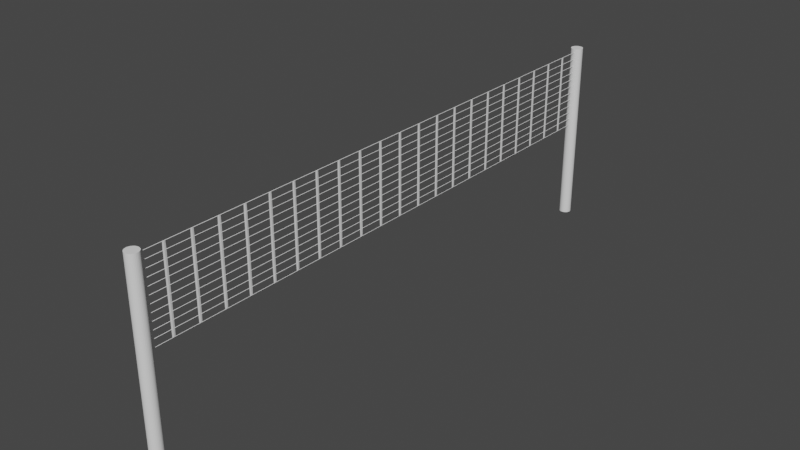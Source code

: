 # Source: voleyballCourt.blend  (saved by Blender 3.2.14; exported with 4.5.12 LTS)
import bpy
from mathutils import Matrix  # noqa: F401  (used for matrix-valued properties, if any)

bpy.ops.wm.read_factory_settings(use_empty=True)
scene = bpy.context.scene
scene.name = 'Scene'

# ---- collections
col_collection = bpy.data.collections.new('Collection'); scene.collection.children.link(col_collection)

# ---- world
world_world = bpy.data.worlds.new('World'); scene.world = world_world
world_world.use_nodes = True; world_world.node_tree.nodes.clear()
_N = world_world.node_tree.nodes; _L = world_world.node_tree.links
n0 = _N.new('ShaderNodeOutputWorld'); n0.name = 'World Output'; n0.location = (300, 300)
n1 = _N.new('ShaderNodeBackground'); n1.name = 'Background'; n1.location = (10, 300)
n1.inputs[0].default_value = (0.05088, 0.05088, 0.05088, 1.0)
_L.new(n1.outputs[0], n0.inputs[0])
n0.is_active_output = True
world_world.color = (0.05088, 0.05088, 0.05088)
world_world.use_sun_shadow = False
world_world.sun_shadow_jitter_overblur = 0.0

# ---- meshes
me_cylinder = bpy.data.meshes.new('Cylinder')
me_cylinder.from_pydata([(3.842e-08, 9.513, 1.417), (3.842e-08, 9.513, 8.523), (0.03862, 9.509, 1.417), (0.03862, 9.509, 8.523), (0.07576, 9.498, 1.417), (0.07576, 9.498, 8.523), (0.11, 9.479, 1.417), (0.11, 9.479, 8.523), (0.14, 9.455, 1.417), (0.14, 9.455, 8.523), (0.1646, 9.425, 1.417), (0.1646, 9.425, 8.523), (0.1829, 9.391, 1.417), (0.1829, 9.391, 8.523), (0.1942, 9.353, 1.417), (0.1942, 9.353, 8.523), (0.198, 9.315, 1.417), (0.198, 9.315, 8.523), (0.1942, 9.276, 1.417), (0.1942, 9.276, 8.523), (0.1829, 9.239, 1.417), (0.1829, 9.239, 8.523), (0.1646, 9.205, 1.417), (0.1646, 9.205, 8.523), (0.14, 9.175, 1.417), (0.14, 9.175, 8.523), (0.11, 9.15, 1.417), (0.11, 9.15, 8.523), (0.07576, 9.132, 1.417), (0.07576, 9.132, 8.523), (0.03862, 9.121, 1.417), (0.03862, 9.121, 8.523), (2.111e-08, 9.117, 1.417), (2.111e-08, 9.117, 8.523), (-0.03862, 9.121, 1.417), (-0.03862, 9.121, 8.523), (-0.07576, 9.132, 1.417), (-0.07576, 9.132, 8.523), (-0.11, 9.15, 1.417), (-0.11, 9.15, 8.523), (-0.14, 9.175, 1.417), (-0.14, 9.175, 8.523), (-0.1646, 9.205, 1.417), (-0.1646, 9.205, 8.523), (-0.1829, 9.239, 1.417), (-0.1829, 9.239, 8.523), (-0.1942, 9.276, 1.417), (-0.1942, 9.276, 8.523), (-0.198, 9.315, 1.417), (-0.198, 9.315, 8.523), (-0.1942, 9.353, 1.417), (-0.1942, 9.353, 8.523), (-0.1829, 9.391, 1.417), (-0.1829, 9.391, 8.523), (-0.1646, 9.425, 1.417), (-0.1646, 9.425, 8.523), (-0.14, 9.455, 1.417), (-0.14, 9.455, 8.523), (-0.11, 9.479, 1.417), (-0.11, 9.479, 8.523), (-0.07576, 9.498, 1.417), (-0.07576, 9.498, 8.523), (-0.03862, 9.509, 1.417), (-0.03862, 9.509, 8.523)], [], [(0, 1, 3, 2), (2, 3, 5, 4), (4, 5, 7, 6), (6, 7, 9, 8), (8, 9, 11, 10), (10, 11, 13, 12), (12, 13, 15, 14), (14, 15, 17, 16), (16, 17, 19, 18), (18, 19, 21, 20), (20, 21, 23, 22), (22, 23, 25, 24), (24, 25, 27, 26), (26, 27, 29, 28), (28, 29, 31, 30), (30, 31, 33, 32), (32, 33, 35, 34), (34, 35, 37, 36), (36, 37, 39, 38), (38, 39, 41, 40), (40, 41, 43, 42), (42, 43, 45, 44), (44, 45, 47, 46), (46, 47, 49, 48), (48, 49, 51, 50), (50, 51, 53, 52), (52, 53, 55, 54), (54, 55, 57, 56), (56, 57, 59, 58), (58, 59, 61, 60), (3, 1, 63, 61, 59, 57, 55, 53, 51, 49, 47, 45, 43, 41, 39, 37, 35, 33, 31, 29, 27, 25, 23, 21, 19, 17, 15, 13, 11, 9, 7, 5), (60, 61, 63, 62), (62, 63, 1, 0), (0, 2, 4, 6, 8, 10, 12, 14, 16, 18, 20, 22, 24, 26, 28, 30, 32, 34, 36, 38, 40, 42, 44, 46, 48, 50, 52, 54, 56, 58, 60, 62)])
_uv = me_cylinder.uv_layers.new(name='UVMap')
_uv.uv.foreach_set('vector', [1.0, 0.5, 1.0, 1.0, 0.9688, 1.0, 0.9688, 0.5, 0.9688, 0.5, 0.9688, 1.0, 0.9375, 1.0, 0.9375, 0.5, 0.9375, 0.5, 0.9375, 1.0, 0.9062, 1.0, 0.9062, 0.5, 0.9062, 0.5, 0.9062, 1.0, 0.875, 1.0, 0.875, 0.5, 0.875, 0.5, 0.875, 1.0, 0.8438, 1.0, 0.8438, 0.5, 0.8438, 0.5, 0.8438, 1.0, 0.8125, 1.0, 0.8125, 0.5, 0.8125, 0.5, 0.8125, 1.0, 0.7812, 1.0, 0.7812, 0.5, 0.7812, 0.5, 0.7812, 1.0, 0.75, 1.0, 0.75, 0.5, 0.75, 0.5, 0.75, 1.0, 0.7188, 1.0, 0.7188, 0.5, 0.7188, 0.5, 0.7188, 1.0, 0.6875, 1.0, 0.6875, 0.5, 0.6875, 0.5, 0.6875, 1.0, 0.6562, 1.0, 0.6562, 0.5, 0.6562, 0.5, 0.6562, 1.0, 0.625, 1.0, 0.625, 0.5, 0.625, 0.5, 0.625, 1.0, 0.5938, 1.0, 0.5938, 0.5, 0.5938, 0.5, 0.5938, 1.0, 0.5625, 1.0, 0.5625, 0.5, 0.5625, 0.5, 0.5625, 1.0, 0.5312, 1.0, 0.5312, 0.5, 0.5312, 0.5, 0.5312, 1.0, 0.5, 1.0, 0.5, 0.5, 0.5, 0.5, 0.5, 1.0, 0.4688, 1.0, 0.4688, 0.5, 0.4688, 0.5, 0.4688, 1.0, 0.4375, 1.0, 0.4375, 0.5, 0.4375, 0.5, 0.4375, 1.0, 0.4062, 1.0, 0.4062, 0.5, 0.4062, 0.5, 0.4062, 1.0, 0.375, 1.0, 0.375, 0.5, 0.375, 0.5, 0.375, 1.0, 0.3438, 1.0, 0.3438, 0.5, 0.3438, 0.5, 0.3438, 1.0, 0.3125, 1.0, 0.3125, 0.5, 0.3125, 0.5, 0.3125, 1.0, 0.2812, 1.0, 0.2812, 0.5, 0.2812, 0.5, 0.2812, 1.0, 0.25, 1.0, 0.25, 0.5, 0.25, 0.5, 0.25, 1.0, 0.2188, 1.0, 0.2188, 0.5, 0.2188, 0.5, 0.2188, 1.0, 0.1875, 1.0, 0.1875, 0.5, 0.1875, 0.5, 0.1875, 1.0, 0.1562, 1.0, 0.1562, 0.5, 0.1562, 0.5, 0.1562, 1.0, 0.125, 1.0, 0.125, 0.5, 0.125, 0.5, 0.125, 1.0, 0.09375, 1.0, 0.09375, 0.5, 0.09375, 0.5, 0.09375, 1.0, 0.0625, 1.0, 0.0625, 0.5, 0.2968, 0.4854, 0.25, 0.49, 0.2032, 0.4854, 0.1582, 0.4717, 0.1167, 0.4496, 0.08029, 0.4197, 0.05045, 0.3833, 0.02827, 0.3418, 0.01461, 0.2968, 0.01, 0.25, 0.01461, 0.2032, 0.02827, 0.1582, 0.05045, 0.1167, 0.08029, 0.08029, 0.1167, 0.05045, 0.1582, 0.02827, 0.2032, 0.01461, 0.25, 0.01, 0.2968, 0.01461, 0.3418, 0.02827, 0.3833, 0.05045, 0.4197, 0.08029, 0.4496, 0.1167, 0.4717, 0.1582, 0.4854, 0.2032, 0.49, 0.25, 0.4854, 0.2968, 0.4717, 0.3418, 0.4496, 0.3833, 0.4197, 0.4197, 0.3833, 0.4496, 0.3418, 0.4717, 0.0625, 0.5, 0.0625, 1.0, 0.03125, 1.0, 0.03125, 0.5, 0.03125, 0.5, 0.03125, 1.0, 0.0, 1.0, 0.0, 0.5, 0.75, 0.49, 0.7968, 0.4854, 0.8418, 0.4717, 0.8833, 0.4496, 0.9197, 0.4197, 0.9496, 0.3833, 0.9717, 0.3418, 0.9854, 0.2968, 0.99, 0.25, 0.9854, 0.2032, 0.9717, 0.1582, 0.9496, 0.1167, 0.9197, 0.08029, 0.8833, 0.05045, 0.8418, 0.02827, 0.7968, 0.01461, 0.75, 0.01, 0.7032, 0.01461, 0.6582, 0.02827, 0.6167, 0.05045, 0.5803, 0.08029, 0.5504, 0.1167, 0.5283, 0.1582, 0.5146, 0.2032, 0.51, 0.25, 0.5146, 0.2968, 0.5283, 0.3418, 0.5504, 0.3833, 0.5803, 0.4197, 0.6167, 0.4496, 0.6582, 0.4717, 0.7032, 0.4854])
me_cylinder.update()
me_plane_001 = bpy.data.meshes.new('Plane.001')
me_plane_001.from_pydata([(-1.0, -1.0, 0.0), (1.0, -1.0, 0.0), (-1.0, 1.0, 0.0), (1.0, 1.0, 0.0), (-1.0, 0.8182, 0.0), (-1.0, 0.6364, 0.0), (-1.0, 0.4545, 0.0), (-1.0, 0.2727, 0.0), (-1.0, 0.09091, 0.0), (-1.0, -0.09091, 0.0), (-1.0, -0.2727, 0.0), (-1.0, -0.4545, 0.0), (-1.0, -0.6364, 0.0), (-1.0, -0.8182, 0.0), (-0.8182, -1.0, 0.0), (-0.6364, -1.0, 0.0), (-0.4545, -1.0, 0.0), (-0.2727, -1.0, 0.0), (-0.09091, -1.0, 0.0), (0.09091, -1.0, 0.0), (0.2727, -1.0, 0.0), (0.4545, -1.0, 0.0), (0.6364, -1.0, 0.0), (0.8182, -1.0, 0.0), (1.0, -0.8182, 0.0), (1.0, -0.6364, 0.0), (1.0, -0.4545, 0.0), (1.0, -0.2727, 0.0), (1.0, -0.09091, 0.0), (1.0, 0.09091, 0.0), (1.0, 0.2727, 0.0), (1.0, 0.4545, 0.0), (1.0, 0.6364, 0.0), (1.0, 0.8182, 0.0), (0.8182, 1.0, 0.0), (0.6364, 1.0, 0.0), (0.4545, 1.0, 0.0), (0.2727, 1.0, 0.0), (0.09091, 1.0, 0.0), (-0.09091, 1.0, 0.0), (-0.2727, 1.0, 0.0), (-0.4545, 1.0, 0.0), (-0.6364, 1.0, 0.0), (-0.8182, 1.0, 0.0), (-0.8182, -0.8182, 0.0), (-0.8182, -0.6364, 0.0), (-0.8182, -0.4545, 0.0), (-0.8182, -0.2727, 0.0), (-0.8182, -0.09091, 0.0), (-0.8182, 0.09091, 0.0), (-0.8182, 0.2727, 0.0), (-0.8182, 0.4545, 0.0), (-0.8182, 0.6364, 0.0), (-0.8182, 0.8182, 0.0), (-0.6364, -0.8182, 0.0), (-0.6364, -0.6364, 0.0), (-0.6364, -0.4545, 0.0), (-0.6364, -0.2727, 0.0), (-0.6364, -0.09091, 0.0), (-0.6364, 0.09091, 0.0), (-0.6364, 0.2727, 0.0), (-0.6364, 0.4545, 0.0), (-0.6364, 0.6364, 0.0), (-0.6364, 0.8182, 0.0), (-0.4545, -0.8182, 0.0), (-0.4545, -0.6364, 0.0), (-0.4545, -0.4545, 0.0), (-0.4545, -0.2727, 0.0), (-0.4545, -0.09091, 0.0), (-0.4545, 0.09091, 0.0), (-0.4545, 0.2727, 0.0), (-0.4545, 0.4545, 0.0), (-0.4545, 0.6364, 0.0), (-0.4545, 0.8182, 0.0), (-0.2727, -0.8182, 0.0), (-0.2727, -0.6364, 0.0), (-0.2727, -0.4545, 0.0), (-0.2727, -0.2727, 0.0), (-0.2727, -0.09091, 0.0), (-0.2727, 0.09091, 0.0), (-0.2727, 0.2727, 0.0), (-0.2727, 0.4545, 0.0), (-0.2727, 0.6364, 0.0), (-0.2727, 0.8182, 0.0), (-0.09091, -0.8182, 0.0), (-0.09091, -0.6364, 0.0), (-0.09091, -0.4545, 0.0), (-0.09091, -0.2727, 0.0), (-0.09091, -0.09091, 0.0), (-0.09091, 0.09091, 0.0), (-0.09091, 0.2727, 0.0), (-0.09091, 0.4545, 0.0), (-0.09091, 0.6364, 0.0), (-0.09091, 0.8182, 0.0), (0.09091, -0.8182, 0.0), (0.09091, -0.6364, 0.0), (0.09091, -0.4545, 0.0), (0.09091, -0.2727, 0.0), (0.09091, -0.09091, 0.0), (0.09091, 0.09091, 0.0), (0.09091, 0.2727, 0.0), (0.09091, 0.4545, 0.0), (0.09091, 0.6364, 0.0), (0.09091, 0.8182, 0.0), (0.2727, -0.8182, 0.0), (0.2727, -0.6364, 0.0), (0.2727, -0.4545, 0.0), (0.2727, -0.2727, 0.0), (0.2727, -0.09091, 0.0), (0.2727, 0.09091, 0.0), (0.2727, 0.2727, 0.0), (0.2727, 0.4545, 0.0), (0.2727, 0.6364, 0.0), (0.2727, 0.8182, 0.0), (0.4545, -0.8182, 0.0), (0.4545, -0.6364, 0.0), (0.4545, -0.4545, 0.0), (0.4545, -0.2727, 0.0), (0.4545, -0.09091, 0.0), (0.4545, 0.09091, 0.0), (0.4545, 0.2727, 0.0), (0.4545, 0.4545, 0.0), (0.4545, 0.6364, 0.0), (0.4545, 0.8182, 0.0), (0.6364, -0.8182, 0.0), (0.6364, -0.6364, 0.0), (0.6364, -0.4545, 0.0), (0.6364, -0.2727, 0.0), (0.6364, -0.09091, 0.0), (0.6364, 0.09091, 0.0), (0.6364, 0.2727, 0.0), (0.6364, 0.4545, 0.0), (0.6364, 0.6364, 0.0), (0.6364, 0.8182, 0.0), (0.8182, -0.8182, 0.0), (0.8182, -0.6364, 0.0), (0.8182, -0.4545, 0.0), (0.8182, -0.2727, 0.0), (0.8182, -0.09091, 0.0), (0.8182, 0.09091, 0.0), (0.8182, 0.2727, 0.0), (0.8182, 0.4545, 0.0), (0.8182, 0.6364, 0.0), (0.8182, 0.8182, 0.0), (-1.0, -0.9091, 0.0), (1.0, -0.9091, 0.0), (-0.8182, -0.9091, 0.0), (-0.6364, -0.9091, 0.0), (-0.4545, -0.9091, 0.0), (-0.2727, -0.9091, 0.0), (-0.09091, -0.9091, 0.0), (0.09091, -0.9091, 0.0), (0.2727, -0.9091, 0.0), (0.4545, -0.9091, 0.0), (0.6364, -0.9091, 0.0), (0.8182, -0.9091, 0.0), (-1.0, -0.7273, 0.0), (1.0, -0.7273, 0.0), (-0.8182, -0.7273, 0.0), (-0.6364, -0.7273, 0.0), (-0.4545, -0.7273, 0.0), (-0.2727, -0.7273, 0.0), (-0.09091, -0.7273, 0.0), (0.09091, -0.7273, 0.0), (0.2727, -0.7273, 0.0), (0.4545, -0.7273, 0.0), (0.6364, -0.7273, 0.0), (0.8182, -0.7273, 0.0), (-1.0, -0.5455, 0.0), (1.0, -0.5455, 0.0), (-0.8182, -0.5455, 0.0), (-0.6364, -0.5455, 0.0), (-0.4545, -0.5455, 0.0), (-0.2727, -0.5455, 0.0), (-0.09091, -0.5455, 0.0), (0.09091, -0.5455, 0.0), (0.2727, -0.5455, 0.0), (0.4545, -0.5455, 0.0), (0.6364, -0.5455, 0.0), (0.8182, -0.5455, 0.0), (-1.0, -0.3636, 0.0), (1.0, -0.3636, 0.0), (-0.8182, -0.3636, 0.0), (-0.6364, -0.3636, 0.0), (-0.4545, -0.3636, 0.0), (-0.2727, -0.3636, 0.0), (-0.09091, -0.3636, 0.0), (0.09091, -0.3636, 0.0), (0.2727, -0.3636, 0.0), (0.4545, -0.3636, 0.0), (0.6364, -0.3636, 0.0), (0.8182, -0.3636, 0.0), (-1.0, -0.1818, 0.0), (1.0, -0.1818, 0.0), (-0.8182, -0.1818, 0.0), (-0.6364, -0.1818, 0.0), (-0.4545, -0.1818, 0.0), (-0.2727, -0.1818, 0.0), (-0.09091, -0.1818, 0.0), (0.09091, -0.1818, 0.0), (0.2727, -0.1818, 0.0), (0.4545, -0.1818, 0.0), (0.6364, -0.1818, 0.0), (0.8182, -0.1818, 0.0), (-1.0, -2.235e-08, 0.0), (1.0, 2.235e-08, 0.0), (-0.8182, 2.235e-08, 0.0), (-0.6364, 2.235e-08, 0.0), (-0.4545, 2.235e-08, 0.0), (-0.2727, 2.235e-08, 0.0), (-0.09091, 2.235e-08, 0.0), (0.09091, 2.235e-08, 0.0), (0.2727, 2.235e-08, 0.0), (0.4545, 2.235e-08, 0.0), (0.6364, 2.235e-08, 0.0), (0.8182, 2.235e-08, 0.0), (-1.0, 0.1818, 0.0), (1.0, 0.1818, 0.0), (-0.8182, 0.1818, 0.0), (-0.6364, 0.1818, 0.0), (-0.4545, 0.1818, 0.0), (-0.2727, 0.1818, 0.0), (-0.09091, 0.1818, 0.0), (0.09091, 0.1818, 0.0), (0.2727, 0.1818, 0.0), (0.4545, 0.1818, 0.0), (0.6364, 0.1818, 0.0), (0.8182, 0.1818, 0.0), (-1.0, 0.3636, 0.0), (1.0, 0.3636, 0.0), (-0.8182, 0.3636, 0.0), (-0.6364, 0.3636, 0.0), (-0.4545, 0.3636, 0.0), (-0.2727, 0.3636, 0.0), (-0.09091, 0.3636, 0.0), (0.09091, 0.3636, 0.0), (0.2727, 0.3636, 0.0), (0.4545, 0.3636, 0.0), (0.6364, 0.3636, 0.0), (0.8182, 0.3636, 0.0), (-1.0, 0.5455, 0.0), (1.0, 0.5455, 0.0), (-0.8182, 0.5455, 0.0), (-0.6364, 0.5455, 0.0), (-0.4545, 0.5455, 0.0), (-0.2727, 0.5455, 0.0), (-0.09091, 0.5455, 0.0), (0.09091, 0.5455, 0.0), (0.2727, 0.5455, 0.0), (0.4545, 0.5455, 0.0), (0.6364, 0.5455, 0.0), (0.8182, 0.5455, 0.0), (-1.0, 0.7273, 0.0), (1.0, 0.7273, 0.0), (-0.8182, 0.7273, 0.0), (-0.6364, 0.7273, 0.0), (-0.4545, 0.7273, 0.0), (-0.2727, 0.7273, 0.0), (-0.09091, 0.7273, 0.0), (0.09091, 0.7273, 0.0), (0.2727, 0.7273, 0.0), (0.4545, 0.7273, 0.0), (0.6364, 0.7273, 0.0), (0.8182, 0.7273, 0.0), (1.0, 0.9091, 0.0), (-1.0, 0.9091, 0.0), (-0.8182, 0.9091, 0.0), (-0.6364, 0.9091, 0.0), (-0.4545, 0.9091, 0.0), (-0.2727, 0.9091, 0.0), (-0.09091, 0.9091, 0.0), (0.09091, 0.9091, 0.0), (0.2727, 0.9091, 0.0), (0.4545, 0.9091, 0.0), (0.6364, 0.9091, 0.0), (0.8182, 0.9091, 0.0)], [], [(275, 264, 3, 34), (265, 266, 43, 2), (266, 267, 42, 43), (267, 268, 41, 42), (268, 269, 40, 41), (269, 270, 39, 40), (270, 271, 38, 39), (271, 272, 37, 38), (272, 273, 36, 37), (273, 274, 35, 36), (274, 275, 34, 35), (144, 146, 44, 13), (156, 158, 45, 12), (168, 170, 46, 11), (180, 182, 47, 10), (192, 194, 48, 9), (204, 206, 49, 8), (216, 218, 50, 7), (228, 230, 51, 6), (240, 242, 52, 5), (252, 254, 53, 4), (146, 147, 54, 44), (158, 159, 55, 45), (170, 171, 56, 46), (182, 183, 57, 47), (194, 195, 58, 48), (206, 207, 59, 49), (218, 219, 60, 50), (230, 231, 61, 51), (242, 243, 62, 52), (254, 255, 63, 53), (147, 148, 64, 54), (159, 160, 65, 55), (171, 172, 66, 56), (183, 184, 67, 57), (195, 196, 68, 58), (207, 208, 69, 59), (219, 220, 70, 60), (231, 232, 71, 61), (243, 244, 72, 62), (255, 256, 73, 63), (148, 149, 74, 64), (160, 161, 75, 65), (172, 173, 76, 66), (184, 185, 77, 67), (196, 197, 78, 68), (208, 209, 79, 69), (220, 221, 80, 70), (232, 233, 81, 71), (244, 245, 82, 72), (256, 257, 83, 73), (149, 150, 84, 74), (161, 162, 85, 75), (173, 174, 86, 76), (185, 186, 87, 77), (197, 198, 88, 78), (209, 210, 89, 79), (221, 222, 90, 80), (233, 234, 91, 81), (245, 246, 92, 82), (257, 258, 93, 83), (150, 151, 94, 84), (162, 163, 95, 85), (174, 175, 96, 86), (186, 187, 97, 87), (198, 199, 98, 88), (210, 211, 99, 89), (222, 223, 100, 90), (234, 235, 101, 91), (246, 247, 102, 92), (258, 259, 103, 93), (151, 152, 104, 94), (163, 164, 105, 95), (175, 176, 106, 96), (187, 188, 107, 97), (199, 200, 108, 98), (211, 212, 109, 99), (223, 224, 110, 100), (235, 236, 111, 101), (247, 248, 112, 102), (259, 260, 113, 103), (152, 153, 114, 104), (164, 165, 115, 105), (176, 177, 116, 106), (188, 189, 117, 107), (200, 201, 118, 108), (212, 213, 119, 109), (224, 225, 120, 110), (236, 237, 121, 111), (248, 249, 122, 112), (260, 261, 123, 113), (153, 154, 124, 114), (165, 166, 125, 115), (177, 178, 126, 116), (189, 190, 127, 117), (201, 202, 128, 118), (213, 214, 129, 119), (225, 226, 130, 120), (237, 238, 131, 121), (249, 250, 132, 122), (261, 262, 133, 123), (154, 155, 134, 124), (166, 167, 135, 125), (178, 179, 136, 126), (190, 191, 137, 127), (202, 203, 138, 128), (214, 215, 139, 129), (226, 227, 140, 130), (238, 239, 141, 131), (250, 251, 142, 132), (262, 263, 143, 133), (155, 145, 24, 134), (167, 157, 25, 135), (179, 169, 26, 136), (191, 181, 27, 137), (203, 193, 28, 138), (215, 205, 29, 139), (227, 217, 30, 140), (239, 229, 31, 141), (251, 241, 32, 142), (263, 253, 33, 143), (23, 1, 145, 155), (22, 23, 155, 154), (21, 22, 154, 153), (20, 21, 153, 152), (19, 20, 152, 151), (18, 19, 151, 150), (17, 18, 150, 149), (16, 17, 149, 148), (15, 16, 148, 147), (14, 15, 147, 146), (0, 14, 146, 144), (134, 24, 157, 167), (124, 134, 167, 166), (114, 124, 166, 165), (104, 114, 165, 164), (94, 104, 164, 163), (84, 94, 163, 162), (74, 84, 162, 161), (64, 74, 161, 160), (54, 64, 160, 159), (44, 54, 159, 158), (13, 44, 158, 156), (135, 25, 169, 179), (125, 135, 179, 178), (115, 125, 178, 177), (105, 115, 177, 176), (95, 105, 176, 175), (85, 95, 175, 174), (75, 85, 174, 173), (65, 75, 173, 172), (55, 65, 172, 171), (45, 55, 171, 170), (12, 45, 170, 168), (136, 26, 181, 191), (126, 136, 191, 190), (116, 126, 190, 189), (106, 116, 189, 188), (96, 106, 188, 187), (86, 96, 187, 186), (76, 86, 186, 185), (66, 76, 185, 184), (56, 66, 184, 183), (46, 56, 183, 182), (11, 46, 182, 180), (137, 27, 193, 203), (127, 137, 203, 202), (117, 127, 202, 201), (107, 117, 201, 200), (97, 107, 200, 199), (87, 97, 199, 198), (77, 87, 198, 197), (67, 77, 197, 196), (57, 67, 196, 195), (47, 57, 195, 194), (10, 47, 194, 192), (138, 28, 205, 215), (128, 138, 215, 214), (118, 128, 214, 213), (108, 118, 213, 212), (98, 108, 212, 211), (88, 98, 211, 210), (78, 88, 210, 209), (68, 78, 209, 208), (58, 68, 208, 207), (48, 58, 207, 206), (9, 48, 206, 204), (139, 29, 217, 227), (129, 139, 227, 226), (119, 129, 226, 225), (109, 119, 225, 224), (99, 109, 224, 223), (89, 99, 223, 222), (79, 89, 222, 221), (69, 79, 221, 220), (59, 69, 220, 219), (49, 59, 219, 218), (8, 49, 218, 216), (140, 30, 229, 239), (130, 140, 239, 238), (120, 130, 238, 237), (110, 120, 237, 236), (100, 110, 236, 235), (90, 100, 235, 234), (80, 90, 234, 233), (70, 80, 233, 232), (60, 70, 232, 231), (50, 60, 231, 230), (7, 50, 230, 228), (141, 31, 241, 251), (131, 141, 251, 250), (121, 131, 250, 249), (111, 121, 249, 248), (101, 111, 248, 247), (91, 101, 247, 246), (81, 91, 246, 245), (71, 81, 245, 244), (61, 71, 244, 243), (51, 61, 243, 242), (6, 51, 242, 240), (142, 32, 253, 263), (132, 142, 263, 262), (122, 132, 262, 261), (112, 122, 261, 260), (102, 112, 260, 259), (92, 102, 259, 258), (82, 92, 258, 257), (72, 82, 257, 256), (62, 72, 256, 255), (52, 62, 255, 254), (5, 52, 254, 252), (133, 143, 275, 274), (123, 133, 274, 273), (113, 123, 273, 272), (103, 113, 272, 271), (93, 103, 271, 270), (83, 93, 270, 269), (73, 83, 269, 268), (63, 73, 268, 267), (53, 63, 267, 266), (4, 53, 266, 265), (143, 33, 264, 275)])
_uv = me_plane_001.uv_layers.new(name='UVMap')
_uv.uv.foreach_set('vector', [0.9091, 0.9545, 1.0, 0.9545, 1.0, 1.0, 0.9091, 1.0, 0.0, 0.9545, 0.09091, 0.9545, 0.09091, 1.0, 0.0, 1.0, 0.09091, 0.9545, 0.1818, 0.9545, 0.1818, 1.0, 0.09091, 1.0, 0.1818, 0.9545, 0.2727, 0.9545, 0.2727, 1.0, 0.1818, 1.0, 0.2727, 0.9545, 0.3636, 0.9545, 0.3636, 1.0, 0.2727, 1.0, 0.3636, 0.9545, 0.4545, 0.9545, 0.4545, 1.0, 0.3636, 1.0, 0.4545, 0.9545, 0.5455, 0.9545, 0.5455, 1.0, 0.4545, 1.0, 0.5455, 0.9545, 0.6364, 0.9545, 0.6364, 1.0, 0.5455, 1.0, 0.6364, 0.9545, 0.7273, 0.9545, 0.7273, 1.0, 0.6364, 1.0, 0.7273, 0.9545, 0.8182, 0.9545, 0.8182, 1.0, 0.7273, 1.0, 0.8182, 0.9545, 0.9091, 0.9545, 0.9091, 1.0, 0.8182, 1.0, 0.0, 0.04545, 0.09091, 0.04545, 0.09091, 0.09091, 0.0, 0.09091, 0.0, 0.1364, 0.09091, 0.1364, 0.09091, 0.1818, 0.0, 0.1818, 0.0, 0.2273, 0.09091, 0.2273, 0.09091, 0.2727, 0.0, 0.2727, 0.0, 0.3182, 0.09091, 0.3182, 0.09091, 0.3636, 0.0, 0.3636, 0.0, 0.4091, 0.09091, 0.4091, 0.09091, 0.4545, 0.0, 0.4545, 0.0, 0.5, 0.09091, 0.5, 0.09091, 0.5455, 0.0, 0.5455, 0.0, 0.5909, 0.09091, 0.5909, 0.09091, 0.6364, 0.0, 0.6364, 0.0, 0.6818, 0.09091, 0.6818, 0.09091, 0.7273, 0.0, 0.7273, 0.0, 0.7727, 0.09091, 0.7727, 0.09091, 0.8182, 0.0, 0.8182, 0.0, 0.8636, 0.09091, 0.8636, 0.09091, 0.9091, 0.0, 0.9091, 0.09091, 0.04545, 0.1818, 0.04545, 0.1818, 0.09091, 0.09091, 0.09091, 0.09091, 0.1364, 0.1818, 0.1364, 0.1818, 0.1818, 0.09091, 0.1818, 0.09091, 0.2273, 0.1818, 0.2273, 0.1818, 0.2727, 0.09091, 0.2727, 0.09091, 0.3182, 0.1818, 0.3182, 0.1818, 0.3636, 0.09091, 0.3636, 0.09091, 0.4091, 0.1818, 0.4091, 0.1818, 0.4545, 0.09091, 0.4545, 0.09091, 0.5, 0.1818, 0.5, 0.1818, 0.5455, 0.09091, 0.5455, 0.09091, 0.5909, 0.1818, 0.5909, 0.1818, 0.6364, 0.09091, 0.6364, 0.09091, 0.6818, 0.1818, 0.6818, 0.1818, 0.7273, 0.09091, 0.7273, 0.09091, 0.7727, 0.1818, 0.7727, 0.1818, 0.8182, 0.09091, 0.8182, 0.09091, 0.8636, 0.1818, 0.8636, 0.1818, 0.9091, 0.09091, 0.9091, 0.1818, 0.04545, 0.2727, 0.04545, 0.2727, 0.09091, 0.1818, 0.09091, 0.1818, 0.1364, 0.2727, 0.1364, 0.2727, 0.1818, 0.1818, 0.1818, 0.1818, 0.2273, 0.2727, 0.2273, 0.2727, 0.2727, 0.1818, 0.2727, 0.1818, 0.3182, 0.2727, 0.3182, 0.2727, 0.3636, 0.1818, 0.3636, 0.1818, 0.4091, 0.2727, 0.4091, 0.2727, 0.4545, 0.1818, 0.4545, 0.1818, 0.5, 0.2727, 0.5, 0.2727, 0.5455, 0.1818, 0.5455, 0.1818, 0.5909, 0.2727, 0.5909, 0.2727, 0.6364, 0.1818, 0.6364, 0.1818, 0.6818, 0.2727, 0.6818, 0.2727, 0.7273, 0.1818, 0.7273, 0.1818, 0.7727, 0.2727, 0.7727, 0.2727, 0.8182, 0.1818, 0.8182, 0.1818, 0.8636, 0.2727, 0.8636, 0.2727, 0.9091, 0.1818, 0.9091, 0.2727, 0.04545, 0.3636, 0.04545, 0.3636, 0.09091, 0.2727, 0.09091, 0.2727, 0.1364, 0.3636, 0.1364, 0.3636, 0.1818, 0.2727, 0.1818, 0.2727, 0.2273, 0.3636, 0.2273, 0.3636, 0.2727, 0.2727, 0.2727, 0.2727, 0.3182, 0.3636, 0.3182, 0.3636, 0.3636, 0.2727, 0.3636, 0.2727, 0.4091, 0.3636, 0.4091, 0.3636, 0.4545, 0.2727, 0.4545, 0.2727, 0.5, 0.3636, 0.5, 0.3636, 0.5455, 0.2727, 0.5455, 0.2727, 0.5909, 0.3636, 0.5909, 0.3636, 0.6364, 0.2727, 0.6364, 0.2727, 0.6818, 0.3636, 0.6818, 0.3636, 0.7273, 0.2727, 0.7273, 0.2727, 0.7727, 0.3636, 0.7727, 0.3636, 0.8182, 0.2727, 0.8182, 0.2727, 0.8636, 0.3636, 0.8636, 0.3636, 0.9091, 0.2727, 0.9091, 0.3636, 0.04545, 0.4545, 0.04545, 0.4545, 0.09091, 0.3636, 0.09091, 0.3636, 0.1364, 0.4545, 0.1364, 0.4545, 0.1818, 0.3636, 0.1818, 0.3636, 0.2273, 0.4545, 0.2273, 0.4545, 0.2727, 0.3636, 0.2727, 0.3636, 0.3182, 0.4545, 0.3182, 0.4545, 0.3636, 0.3636, 0.3636, 0.3636, 0.4091, 0.4545, 0.4091, 0.4545, 0.4545, 0.3636, 0.4545, 0.3636, 0.5, 0.4545, 0.5, 0.4545, 0.5455, 0.3636, 0.5455, 0.3636, 0.5909, 0.4545, 0.5909, 0.4545, 0.6364, 0.3636, 0.6364, 0.3636, 0.6818, 0.4545, 0.6818, 0.4545, 0.7273, 0.3636, 0.7273, 0.3636, 0.7727, 0.4545, 0.7727, 0.4545, 0.8182, 0.3636, 0.8182, 0.3636, 0.8636, 0.4545, 0.8636, 0.4545, 0.9091, 0.3636, 0.9091, 0.4545, 0.04545, 0.5455, 0.04545, 0.5455, 0.09091, 0.4545, 0.09091, 0.4545, 0.1364, 0.5455, 0.1364, 0.5455, 0.1818, 0.4545, 0.1818, 0.4545, 0.2273, 0.5455, 0.2273, 0.5455, 0.2727, 0.4545, 0.2727, 0.4545, 0.3182, 0.5455, 0.3182, 0.5455, 0.3636, 0.4545, 0.3636, 0.4545, 0.4091, 0.5455, 0.4091, 0.5455, 0.4545, 0.4545, 0.4545, 0.4545, 0.5, 0.5455, 0.5, 0.5455, 0.5455, 0.4545, 0.5455, 0.4545, 0.5909, 0.5455, 0.5909, 0.5455, 0.6364, 0.4545, 0.6364, 0.4545, 0.6818, 0.5455, 0.6818, 0.5455, 0.7273, 0.4545, 0.7273, 0.4545, 0.7727, 0.5455, 0.7727, 0.5455, 0.8182, 0.4545, 0.8182, 0.4545, 0.8636, 0.5455, 0.8636, 0.5455, 0.9091, 0.4545, 0.9091, 0.5455, 0.04545, 0.6364, 0.04545, 0.6364, 0.09091, 0.5455, 0.09091, 0.5455, 0.1364, 0.6364, 0.1364, 0.6364, 0.1818, 0.5455, 0.1818, 0.5455, 0.2273, 0.6364, 0.2273, 0.6364, 0.2727, 0.5455, 0.2727, 0.5455, 0.3182, 0.6364, 0.3182, 0.6364, 0.3636, 0.5455, 0.3636, 0.5455, 0.4091, 0.6364, 0.4091, 0.6364, 0.4545, 0.5455, 0.4545, 0.5455, 0.5, 0.6364, 0.5, 0.6364, 0.5455, 0.5455, 0.5455, 0.5455, 0.5909, 0.6364, 0.5909, 0.6364, 0.6364, 0.5455, 0.6364, 0.5455, 0.6818, 0.6364, 0.6818, 0.6364, 0.7273, 0.5455, 0.7273, 0.5455, 0.7727, 0.6364, 0.7727, 0.6364, 0.8182, 0.5455, 0.8182, 0.5455, 0.8636, 0.6364, 0.8636, 0.6364, 0.9091, 0.5455, 0.9091, 0.6364, 0.04545, 0.7273, 0.04545, 0.7273, 0.09091, 0.6364, 0.09091, 0.6364, 0.1364, 0.7273, 0.1364, 0.7273, 0.1818, 0.6364, 0.1818, 0.6364, 0.2273, 0.7273, 0.2273, 0.7273, 0.2727, 0.6364, 0.2727, 0.6364, 0.3182, 0.7273, 0.3182, 0.7273, 0.3636, 0.6364, 0.3636, 0.6364, 0.4091, 0.7273, 0.4091, 0.7273, 0.4545, 0.6364, 0.4545, 0.6364, 0.5, 0.7273, 0.5, 0.7273, 0.5455, 0.6364, 0.5455, 0.6364, 0.5909, 0.7273, 0.5909, 0.7273, 0.6364, 0.6364, 0.6364, 0.6364, 0.6818, 0.7273, 0.6818, 0.7273, 0.7273, 0.6364, 0.7273, 0.6364, 0.7727, 0.7273, 0.7727, 0.7273, 0.8182, 0.6364, 0.8182, 0.6364, 0.8636, 0.7273, 0.8636, 0.7273, 0.9091, 0.6364, 0.9091, 0.7273, 0.04545, 0.8182, 0.04545, 0.8182, 0.09091, 0.7273, 0.09091, 0.7273, 0.1364, 0.8182, 0.1364, 0.8182, 0.1818, 0.7273, 0.1818, 0.7273, 0.2273, 0.8182, 0.2273, 0.8182, 0.2727, 0.7273, 0.2727, 0.7273, 0.3182, 0.8182, 0.3182, 0.8182, 0.3636, 0.7273, 0.3636, 0.7273, 0.4091, 0.8182, 0.4091, 0.8182, 0.4545, 0.7273, 0.4545, 0.7273, 0.5, 0.8182, 0.5, 0.8182, 0.5455, 0.7273, 0.5455, 0.7273, 0.5909, 0.8182, 0.5909, 0.8182, 0.6364, 0.7273, 0.6364, 0.7273, 0.6818, 0.8182, 0.6818, 0.8182, 0.7273, 0.7273, 0.7273, 0.7273, 0.7727, 0.8182, 0.7727, 0.8182, 0.8182, 0.7273, 0.8182, 0.7273, 0.8636, 0.8182, 0.8636, 0.8182, 0.9091, 0.7273, 0.9091, 0.8182, 0.04545, 0.9091, 0.04545, 0.9091, 0.09091, 0.8182, 0.09091, 0.8182, 0.1364, 0.9091, 0.1364, 0.9091, 0.1818, 0.8182, 0.1818, 0.8182, 0.2273, 0.9091, 0.2273, 0.9091, 0.2727, 0.8182, 0.2727, 0.8182, 0.3182, 0.9091, 0.3182, 0.9091, 0.3636, 0.8182, 0.3636, 0.8182, 0.4091, 0.9091, 0.4091, 0.9091, 0.4545, 0.8182, 0.4545, 0.8182, 0.5, 0.9091, 0.5, 0.9091, 0.5455, 0.8182, 0.5455, 0.8182, 0.5909, 0.9091, 0.5909, 0.9091, 0.6364, 0.8182, 0.6364, 0.8182, 0.6818, 0.9091, 0.6818, 0.9091, 0.7273, 0.8182, 0.7273, 0.8182, 0.7727, 0.9091, 0.7727, 0.9091, 0.8182, 0.8182, 0.8182, 0.8182, 0.8636, 0.9091, 0.8636, 0.9091, 0.9091, 0.8182, 0.9091, 0.9091, 0.04545, 1.0, 0.04545, 1.0, 0.09091, 0.9091, 0.09091, 0.9091, 0.1364, 1.0, 0.1364, 1.0, 0.1818, 0.9091, 0.1818, 0.9091, 0.2273, 1.0, 0.2273, 1.0, 0.2727, 0.9091, 0.2727, 0.9091, 0.3182, 1.0, 0.3182, 1.0, 0.3636, 0.9091, 0.3636, 0.9091, 0.4091, 1.0, 0.4091, 1.0, 0.4545, 0.9091, 0.4545, 0.9091, 0.5, 1.0, 0.5, 1.0, 0.5455, 0.9091, 0.5455, 0.9091, 0.5909, 1.0, 0.5909, 1.0, 0.6364, 0.9091, 0.6364, 0.9091, 0.6818, 1.0, 0.6818, 1.0, 0.7273, 0.9091, 0.7273, 0.9091, 0.7727, 1.0, 0.7727, 1.0, 0.8182, 0.9091, 0.8182, 0.9091, 0.8636, 1.0, 0.8636, 1.0, 0.9091, 0.9091, 0.9091, 0.9091, 0.0, 1.0, 0.0, 1.0, 0.04545, 0.9091, 0.04545, 0.8182, 0.0, 0.9091, 0.0, 0.9091, 0.04545, 0.8182, 0.04545, 0.7273, 0.0, 0.8182, 0.0, 0.8182, 0.04545, 0.7273, 0.04545, 0.6364, 0.0, 0.7273, 0.0, 0.7273, 0.04545, 0.6364, 0.04545, 0.5455, 0.0, 0.6364, 0.0, 0.6364, 0.04545, 0.5455, 0.04545, 0.4545, 0.0, 0.5455, 0.0, 0.5455, 0.04545, 0.4545, 0.04545, 0.3636, 0.0, 0.4545, 0.0, 0.4545, 0.04545, 0.3636, 0.04545, 0.2727, 0.0, 0.3636, 0.0, 0.3636, 0.04545, 0.2727, 0.04545, 0.1818, 0.0, 0.2727, 0.0, 0.2727, 0.04545, 0.1818, 0.04545, 0.09091, 0.0, 0.1818, 0.0, 0.1818, 0.04545, 0.09091, 0.04545, 0.0, 0.0, 0.09091, 0.0, 0.09091, 0.04545, 0.0, 0.04545, 0.9091, 0.09091, 1.0, 0.09091, 1.0, 0.1364, 0.9091, 0.1364, 0.8182, 0.09091, 0.9091, 0.09091, 0.9091, 0.1364, 0.8182, 0.1364, 0.7273, 0.09091, 0.8182, 0.09091, 0.8182, 0.1364, 0.7273, 0.1364, 0.6364, 0.09091, 0.7273, 0.09091, 0.7273, 0.1364, 0.6364, 0.1364, 0.5455, 0.09091, 0.6364, 0.09091, 0.6364, 0.1364, 0.5455, 0.1364, 0.4545, 0.09091, 0.5455, 0.09091, 0.5455, 0.1364, 0.4545, 0.1364, 0.3636, 0.09091, 0.4545, 0.09091, 0.4545, 0.1364, 0.3636, 0.1364, 0.2727, 0.09091, 0.3636, 0.09091, 0.3636, 0.1364, 0.2727, 0.1364, 0.1818, 0.09091, 0.2727, 0.09091, 0.2727, 0.1364, 0.1818, 0.1364, 0.09091, 0.09091, 0.1818, 0.09091, 0.1818, 0.1364, 0.09091, 0.1364, 0.0, 0.09091, 0.09091, 0.09091, 0.09091, 0.1364, 0.0, 0.1364, 0.9091, 0.1818, 1.0, 0.1818, 1.0, 0.2273, 0.9091, 0.2273, 0.8182, 0.1818, 0.9091, 0.1818, 0.9091, 0.2273, 0.8182, 0.2273, 0.7273, 0.1818, 0.8182, 0.1818, 0.8182, 0.2273, 0.7273, 0.2273, 0.6364, 0.1818, 0.7273, 0.1818, 0.7273, 0.2273, 0.6364, 0.2273, 0.5455, 0.1818, 0.6364, 0.1818, 0.6364, 0.2273, 0.5455, 0.2273, 0.4545, 0.1818, 0.5455, 0.1818, 0.5455, 0.2273, 0.4545, 0.2273, 0.3636, 0.1818, 0.4545, 0.1818, 0.4545, 0.2273, 0.3636, 0.2273, 0.2727, 0.1818, 0.3636, 0.1818, 0.3636, 0.2273, 0.2727, 0.2273, 0.1818, 0.1818, 0.2727, 0.1818, 0.2727, 0.2273, 0.1818, 0.2273, 0.09091, 0.1818, 0.1818, 0.1818, 0.1818, 0.2273, 0.09091, 0.2273, 0.0, 0.1818, 0.09091, 0.1818, 0.09091, 0.2273, 0.0, 0.2273, 0.9091, 0.2727, 1.0, 0.2727, 1.0, 0.3182, 0.9091, 0.3182, 0.8182, 0.2727, 0.9091, 0.2727, 0.9091, 0.3182, 0.8182, 0.3182, 0.7273, 0.2727, 0.8182, 0.2727, 0.8182, 0.3182, 0.7273, 0.3182, 0.6364, 0.2727, 0.7273, 0.2727, 0.7273, 0.3182, 0.6364, 0.3182, 0.5455, 0.2727, 0.6364, 0.2727, 0.6364, 0.3182, 0.5455, 0.3182, 0.4545, 0.2727, 0.5455, 0.2727, 0.5455, 0.3182, 0.4545, 0.3182, 0.3636, 0.2727, 0.4545, 0.2727, 0.4545, 0.3182, 0.3636, 0.3182, 0.2727, 0.2727, 0.3636, 0.2727, 0.3636, 0.3182, 0.2727, 0.3182, 0.1818, 0.2727, 0.2727, 0.2727, 0.2727, 0.3182, 0.1818, 0.3182, 0.09091, 0.2727, 0.1818, 0.2727, 0.1818, 0.3182, 0.09091, 0.3182, 0.0, 0.2727, 0.09091, 0.2727, 0.09091, 0.3182, 0.0, 0.3182, 0.9091, 0.3636, 1.0, 0.3636, 1.0, 0.4091, 0.9091, 0.4091, 0.8182, 0.3636, 0.9091, 0.3636, 0.9091, 0.4091, 0.8182, 0.4091, 0.7273, 0.3636, 0.8182, 0.3636, 0.8182, 0.4091, 0.7273, 0.4091, 0.6364, 0.3636, 0.7273, 0.3636, 0.7273, 0.4091, 0.6364, 0.4091, 0.5455, 0.3636, 0.6364, 0.3636, 0.6364, 0.4091, 0.5455, 0.4091, 0.4545, 0.3636, 0.5455, 0.3636, 0.5455, 0.4091, 0.4545, 0.4091, 0.3636, 0.3636, 0.4545, 0.3636, 0.4545, 0.4091, 0.3636, 0.4091, 0.2727, 0.3636, 0.3636, 0.3636, 0.3636, 0.4091, 0.2727, 0.4091, 0.1818, 0.3636, 0.2727, 0.3636, 0.2727, 0.4091, 0.1818, 0.4091, 0.09091, 0.3636, 0.1818, 0.3636, 0.1818, 0.4091, 0.09091, 0.4091, 0.0, 0.3636, 0.09091, 0.3636, 0.09091, 0.4091, 0.0, 0.4091, 0.9091, 0.4545, 1.0, 0.4545, 1.0, 0.5, 0.9091, 0.5, 0.8182, 0.4545, 0.9091, 0.4545, 0.9091, 0.5, 0.8182, 0.5, 0.7273, 0.4545, 0.8182, 0.4545, 0.8182, 0.5, 0.7273, 0.5, 0.6364, 0.4545, 0.7273, 0.4545, 0.7273, 0.5, 0.6364, 0.5, 0.5455, 0.4545, 0.6364, 0.4545, 0.6364, 0.5, 0.5455, 0.5, 0.4545, 0.4545, 0.5455, 0.4545, 0.5455, 0.5, 0.4545, 0.5, 0.3636, 0.4545, 0.4545, 0.4545, 0.4545, 0.5, 0.3636, 0.5, 0.2727, 0.4545, 0.3636, 0.4545, 0.3636, 0.5, 0.2727, 0.5, 0.1818, 0.4545, 0.2727, 0.4545, 0.2727, 0.5, 0.1818, 0.5, 0.09091, 0.4545, 0.1818, 0.4545, 0.1818, 0.5, 0.09091, 0.5, 0.0, 0.4545, 0.09091, 0.4545, 0.09091, 0.5, 0.0, 0.5, 0.9091, 0.5455, 1.0, 0.5455, 1.0, 0.5909, 0.9091, 0.5909, 0.8182, 0.5455, 0.9091, 0.5455, 0.9091, 0.5909, 0.8182, 0.5909, 0.7273, 0.5455, 0.8182, 0.5455, 0.8182, 0.5909, 0.7273, 0.5909, 0.6364, 0.5455, 0.7273, 0.5455, 0.7273, 0.5909, 0.6364, 0.5909, 0.5455, 0.5455, 0.6364, 0.5455, 0.6364, 0.5909, 0.5455, 0.5909, 0.4545, 0.5455, 0.5455, 0.5455, 0.5455, 0.5909, 0.4545, 0.5909, 0.3636, 0.5455, 0.4545, 0.5455, 0.4545, 0.5909, 0.3636, 0.5909, 0.2727, 0.5455, 0.3636, 0.5455, 0.3636, 0.5909, 0.2727, 0.5909, 0.1818, 0.5455, 0.2727, 0.5455, 0.2727, 0.5909, 0.1818, 0.5909, 0.09091, 0.5455, 0.1818, 0.5455, 0.1818, 0.5909, 0.09091, 0.5909, 0.0, 0.5455, 0.09091, 0.5455, 0.09091, 0.5909, 0.0, 0.5909, 0.9091, 0.6364, 1.0, 0.6364, 1.0, 0.6818, 0.9091, 0.6818, 0.8182, 0.6364, 0.9091, 0.6364, 0.9091, 0.6818, 0.8182, 0.6818, 0.7273, 0.6364, 0.8182, 0.6364, 0.8182, 0.6818, 0.7273, 0.6818, 0.6364, 0.6364, 0.7273, 0.6364, 0.7273, 0.6818, 0.6364, 0.6818, 0.5455, 0.6364, 0.6364, 0.6364, 0.6364, 0.6818, 0.5455, 0.6818, 0.4545, 0.6364, 0.5455, 0.6364, 0.5455, 0.6818, 0.4545, 0.6818, 0.3636, 0.6364, 0.4545, 0.6364, 0.4545, 0.6818, 0.3636, 0.6818, 0.2727, 0.6364, 0.3636, 0.6364, 0.3636, 0.6818, 0.2727, 0.6818, 0.1818, 0.6364, 0.2727, 0.6364, 0.2727, 0.6818, 0.1818, 0.6818, 0.09091, 0.6364, 0.1818, 0.6364, 0.1818, 0.6818, 0.09091, 0.6818, 0.0, 0.6364, 0.09091, 0.6364, 0.09091, 0.6818, 0.0, 0.6818, 0.9091, 0.7273, 1.0, 0.7273, 1.0, 0.7727, 0.9091, 0.7727, 0.8182, 0.7273, 0.9091, 0.7273, 0.9091, 0.7727, 0.8182, 0.7727, 0.7273, 0.7273, 0.8182, 0.7273, 0.8182, 0.7727, 0.7273, 0.7727, 0.6364, 0.7273, 0.7273, 0.7273, 0.7273, 0.7727, 0.6364, 0.7727, 0.5455, 0.7273, 0.6364, 0.7273, 0.6364, 0.7727, 0.5455, 0.7727, 0.4545, 0.7273, 0.5455, 0.7273, 0.5455, 0.7727, 0.4545, 0.7727, 0.3636, 0.7273, 0.4545, 0.7273, 0.4545, 0.7727, 0.3636, 0.7727, 0.2727, 0.7273, 0.3636, 0.7273, 0.3636, 0.7727, 0.2727, 0.7727, 0.1818, 0.7273, 0.2727, 0.7273, 0.2727, 0.7727, 0.1818, 0.7727, 0.09091, 0.7273, 0.1818, 0.7273, 0.1818, 0.7727, 0.09091, 0.7727, 0.0, 0.7273, 0.09091, 0.7273, 0.09091, 0.7727, 0.0, 0.7727, 0.9091, 0.8182, 1.0, 0.8182, 1.0, 0.8636, 0.9091, 0.8636, 0.8182, 0.8182, 0.9091, 0.8182, 0.9091, 0.8636, 0.8182, 0.8636, 0.7273, 0.8182, 0.8182, 0.8182, 0.8182, 0.8636, 0.7273, 0.8636, 0.6364, 0.8182, 0.7273, 0.8182, 0.7273, 0.8636, 0.6364, 0.8636, 0.5455, 0.8182, 0.6364, 0.8182, 0.6364, 0.8636, 0.5455, 0.8636, 0.4545, 0.8182, 0.5455, 0.8182, 0.5455, 0.8636, 0.4545, 0.8636, 0.3636, 0.8182, 0.4545, 0.8182, 0.4545, 0.8636, 0.3636, 0.8636, 0.2727, 0.8182, 0.3636, 0.8182, 0.3636, 0.8636, 0.2727, 0.8636, 0.1818, 0.8182, 0.2727, 0.8182, 0.2727, 0.8636, 0.1818, 0.8636, 0.09091, 0.8182, 0.1818, 0.8182, 0.1818, 0.8636, 0.09091, 0.8636, 0.0, 0.8182, 0.09091, 0.8182, 0.09091, 0.8636, 0.0, 0.8636, 0.8182, 0.9091, 0.9091, 0.9091, 0.9091, 0.9545, 0.8182, 0.9545, 0.7273, 0.9091, 0.8182, 0.9091, 0.8182, 0.9545, 0.7273, 0.9545, 0.6364, 0.9091, 0.7273, 0.9091, 0.7273, 0.9545, 0.6364, 0.9545, 0.5455, 0.9091, 0.6364, 0.9091, 0.6364, 0.9545, 0.5455, 0.9545, 0.4545, 0.9091, 0.5455, 0.9091, 0.5455, 0.9545, 0.4545, 0.9545, 0.3636, 0.9091, 0.4545, 0.9091, 0.4545, 0.9545, 0.3636, 0.9545, 0.2727, 0.9091, 0.3636, 0.9091, 0.3636, 0.9545, 0.2727, 0.9545, 0.1818, 0.9091, 0.2727, 0.9091, 0.2727, 0.9545, 0.1818, 0.9545, 0.09091, 0.9091, 0.1818, 0.9091, 0.1818, 0.9545, 0.09091, 0.9545, 0.0, 0.9091, 0.09091, 0.9091, 0.09091, 0.9545, 0.0, 0.9545, 0.9091, 0.9091, 1.0, 0.9091, 1.0, 0.9545, 0.9091, 0.9545])
me_plane_001.update()

# ---- objects
ob_cylinder = bpy.data.objects.new('Cylinder', me_cylinder)
ob_net = bpy.data.objects.new('Net', me_plane_001)

# ---- transforms, parenting, visibility, modifiers, constraints
ob_cylinder.location = (0.0, 0.0, -1.27)
ob_cylinder.scale = (1.0, 1.0, 0.8565)
_m = ob_cylinder.modifiers.new('Mirror', 'MIRROR')
_m.use_axis = (False, True, False)
ob_net.location = (0.0, 0.0, 4.6)
ob_net.rotation_euler = (0.0, 1.571, 0.0)
ob_net.scale = (1.303, 9.271, 1.0)
_m = ob_net.modifiers.new('Wireframe', 'WIREFRAME')
_m.thickness = 0.121
_m.use_boundary = True
_m.use_even_offset = False
_m.use_relative_offset = True

# ---- collection membership
col_collection.objects.link(ob_cylinder)
col_collection.objects.link(ob_net)

# ---- scene / render settings (as saved in the file)
scene.frame_start = 1; scene.frame_end = 250; scene.frame_set(1)
scene.render.engine = 'BLENDER_EEVEE_NEXT'
scene.cycles.sampling_pattern = 'TABULATED_SOBOL'
scene.cycles.use_light_tree = False
scene.view_settings.view_transform = 'Filmic'
bpy.context.view_layer.update()

# ---- added for rendering (the .blend has no active camera and no usable light): camera, sun
cam_auto = bpy.data.cameras.new('AutoCamera')
cam_auto.lens = 50.0
cam_auto.sensor_width = 36.0
cam_auto.clip_end = 1000.0
ob_auto_camera = bpy.data.objects.new('AutoCamera', cam_auto)
scene.collection.objects.link(ob_auto_camera)
ob_auto_camera.location = (18.4852, -22.1823, 17.7751)
ob_auto_camera.rotation_euler = (1.09748, -7.21219e-08, 0.694738)
scene.camera = ob_auto_camera
light_auto_sun = bpy.data.lights.new('AutoSun', 'SUN')
light_auto_sun.energy = 3.0
light_auto_sun.angle = 0.0523599
ob_auto_sun = bpy.data.objects.new('AutoSun', light_auto_sun)
scene.collection.objects.link(ob_auto_sun)
ob_auto_sun.rotation_euler = (0.872665, 0.174533, 0.523599)
bpy.context.view_layer.update()
